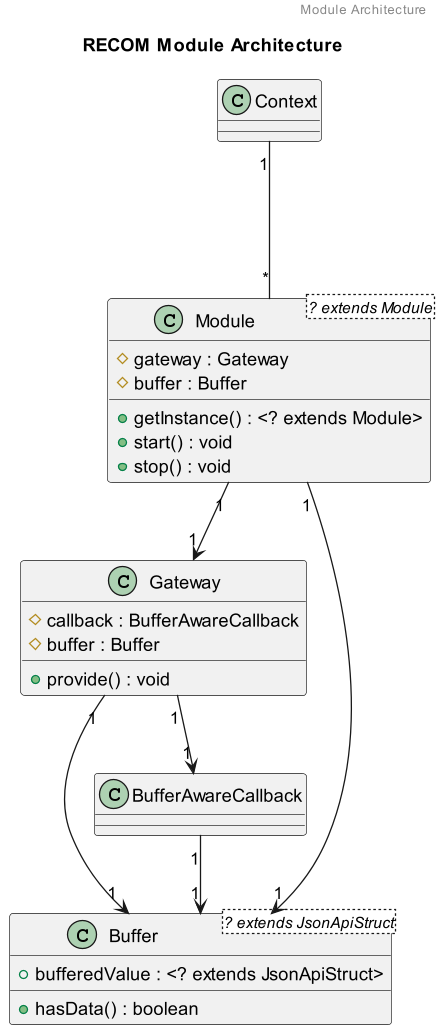

The diagram above was rendered by PlantUML. Its source (embedded in the PNG):
@startuml
'https://plantuml.com/class-diagram

header Module Architecture
title RECOM Module Architecture

class Context

class Module<? extends Module> {
    # gateway : Gateway
    # buffer : Buffer
    + getInstance() : <? extends Module>
    + start() : void
    + stop() : void
}

class Gateway {
    # callback : BufferAwareCallback
    # buffer : Buffer
    + provide() : void
}

class Buffer <? extends JsonApiStruct>{
    + bufferedValue : <? extends JsonApiStruct>
    + hasData() : boolean
}

class BufferAwareCallback

Context "1" --- "*" Module
Module "1" --> "1" Gateway
Module "1" --> "1" Buffer
Gateway "1" --> "1" Buffer
Gateway "1" --> "1" BufferAwareCallback
BufferAwareCallback "1" --> "1" Buffer
'Value -- Buffer

@enduml